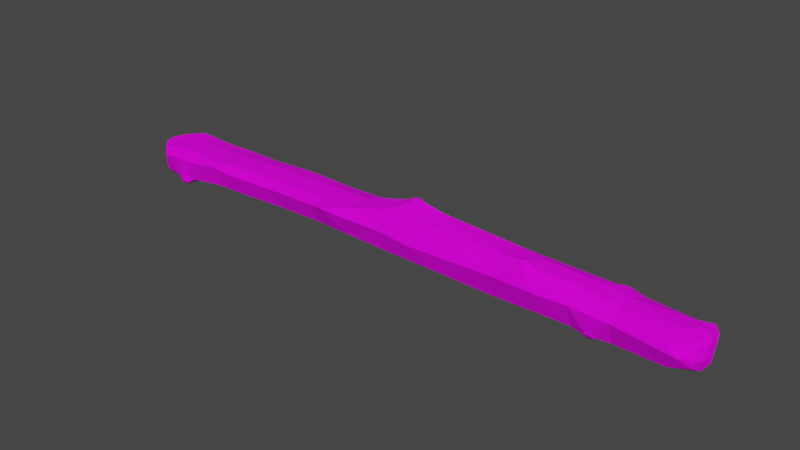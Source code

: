 # Source: Rotten_Wood_Log_01.blend  (saved by Blender 2.92.15; exported with 4.5.12 LTS)
import bpy
from mathutils import Matrix  # noqa: F401  (used for matrix-valued properties, if any)

bpy.ops.wm.read_factory_settings(use_empty=True)
scene = bpy.context.scene
scene.name = 'Scene'

# ---- images (referenced by path relative to the original .blend; pixels are not part of the script)
import os
ASSET_DIR = os.environ.get("B2B_ASSET_DIR", "")  # directory of the original .blend (textures are referenced by path, not embedded)
HERE = os.path.dirname(os.path.abspath(__file__))  # packed textures are extracted next to this script under _unpacked/

def load_image(name, relpath, width, height, colorspace="sRGB"):
    """Load a texture the original file referenced (path relative to the .blend, or extracted next to this script)."""
    p = next((c for c in (os.path.join(HERE, relpath), os.path.join(ASSET_DIR, relpath)) if relpath and os.path.exists(c)), "")
    if p:
        img = bpy.data.images.load(p, check_existing=True)
        img.name = name
    else:  # same state as the original file: an image datablock whose file is absent (Cycles renders it pink)
        img = bpy.data.images.new(name, width, height)
        img.source = "FILE"
        img.filepath = "//" + (relpath or name)
    img.colorspace_settings.name = colorspace
    return img
img_modular__log_cabin_wall_01__enviroment__tree_01_bark_001_basem = load_image('[Modular] Log Cabin Wall 01_[Enviroment] Tree_01_Bark.001_BaseM', '', 1024, 1024, 'sRGB')

# ---- materials (node trees are filled in below, after node groups)
mat_enviroment__tree_01_bark_1001 = bpy.data.materials.new('[Enviroment] Tree_01_Bark.1001')
mat_enviroment__tree_01_bark_1001.use_transparent_shadow = False

# ---- node groups
ng_auto_smooth = bpy.data.node_groups.new('Auto Smooth', 'GeometryNodeTree')
_s = ng_auto_smooth.interface.new_socket(name='Geometry', in_out='OUTPUT', socket_type='NodeSocketGeometry')
_s = ng_auto_smooth.interface.new_socket(name='Geometry', in_out='INPUT', socket_type='NodeSocketGeometry')
_s = ng_auto_smooth.interface.new_socket(name='Angle', in_out='INPUT', socket_type='NodeSocketFloat')
_s.subtype = 'ANGLE'
_s.min_value = 0.0
_s.max_value = 3.142
ng_auto_smooth.is_modifier = True
_N = ng_auto_smooth.nodes; _L = ng_auto_smooth.links
n0 = _N.new('NodeGroupOutput'); n0.name = 'Group Output'; n0.location = (480, -100)
n1 = _N.new('NodeGroupInput'); n1.name = 'Group Input'; n1.location = (-420, -300)
n2 = _N.new('NodeGroupInput'); n2.name = 'Group Input.001'; n2.location = (-60, -100)
n3 = _N.new('GeometryNodeSetShadeSmooth'); n3.name = 'Set Shade Smooth'; n3.location = (120, -100)
n3.domain = 'EDGE'
n4 = _N.new('GeometryNodeSetShadeSmooth'); n4.name = 'Set Shade Smooth.001'; n4.location = (300, -100)
n5 = _N.new('GeometryNodeInputMeshEdgeAngle'); n5.name = 'Edge Angle'; n5.location = (-420, -220)
n6 = _N.new('GeometryNodeInputEdgeSmooth'); n6.name = 'Is Edge Smooth'; n6.location = (-60, -160)
n7 = _N.new('GeometryNodeInputShadeSmooth'); n7.name = 'Is Face Smooth'; n7.location = (-240, -340)
n8 = _N.new('FunctionNodeBooleanMath'); n8.name = 'Boolean Math'; n8.location = (-60, -220)
n9 = _N.new('FunctionNodeCompare'); n9.name = 'Compare'; n9.location = (-240, -180)
n9.operation = 'LESS_EQUAL'
_L.new(n5.outputs[0], n9.inputs[0])
_L.new(n4.outputs[0], n0.inputs[0])
_L.new(n1.outputs[1], n9.inputs[1])
_L.new(n9.outputs[0], n8.inputs[0])
_L.new(n7.outputs[0], n8.inputs[1])
_L.new(n2.outputs[0], n3.inputs[0])
_L.new(n6.outputs[0], n3.inputs[1])
_L.new(n3.outputs[0], n4.inputs[0])
_L.new(n8.outputs[0], n3.inputs[2])
n0.is_active_output = True

# ---- material node trees
mat_enviroment__tree_01_bark_1001.use_nodes = True; mat_enviroment__tree_01_bark_1001.node_tree.nodes.clear()
_N = mat_enviroment__tree_01_bark_1001.node_tree.nodes; _L = mat_enviroment__tree_01_bark_1001.node_tree.links
n0 = _N.new('ShaderNodeBsdfPrincipled'); n0.name = 'Principled BSDF'; n0.location = (10, 300)
n0.distribution = 'GGX'
n0.subsurface_method = 'BURLEY'
n0.inputs[2].default_value = 1.0
n0.inputs[3].default_value = 1.45
n0.inputs[13].default_value = 0.01818
n0.inputs[19].default_value = 0.1239
n0.inputs[20].default_value = 1.0
n0.inputs[27].default_value = (0.0, 0.0, 0.0, 1.0)
n0.inputs[28].default_value = 1.0
n1 = _N.new('ShaderNodeOutputMaterial'); n1.name = 'Material Output'; n1.location = (300, 300)
n2 = _N.new('ShaderNodeTexImage'); n2.name = 'Image Texture'; n2.location = (-327, 296)
n2.image = img_modular__log_cabin_wall_01__enviroment__tree_01_bark_001_basem
_L.new(n0.outputs[0], n1.inputs[0])
_L.new(n2.outputs[0], n0.inputs[0])
n1.is_active_output = True

# ---- world
world_world = bpy.data.worlds.new('World'); scene.world = world_world
world_world.use_nodes = True; world_world.node_tree.nodes.clear()
_N = world_world.node_tree.nodes; _L = world_world.node_tree.links
n0 = _N.new('ShaderNodeOutputWorld'); n0.name = 'World Output'; n0.location = (300, 300)
n1 = _N.new('ShaderNodeBackground'); n1.name = 'Background'; n1.location = (10, 300)
n1.inputs[0].default_value = (0.05088, 0.05088, 0.05088, 1.0)
_L.new(n1.outputs[0], n0.inputs[0])
n0.is_active_output = True
world_world.color = (0.05088, 0.05088, 0.05088)
world_world.use_sun_shadow = False
world_world.sun_shadow_jitter_overblur = 0.0

# ---- meshes
me_circle_031 = bpy.data.meshes.new('Circle.031')
me_circle_031.from_pydata([(-0.9716, -0.1405, 0.02639), (-0.8853, -0.08402, -0.1095), (-0.8438, 0.09418, -0.1643), (-0.7906, 0.2183, -0.07834), (-0.9077, 0.2236, 0.04077), (-0.8012, 0.09968, 0.06606), (-0.8827, -0.06199, 0.06521), (1.155, -0.1574, 0.02716), (1.118, -0.09537, -0.1252), (1.201, 0.0419, -0.1689), (1.101, 0.1727, -0.07077), (1.163, 0.1728, 0.0755), (1.129, 0.03382, 0.1444), (1.151, -0.08877, 0.1403), (-1.71, -0.1322, -0.1313), (-1.866, -0.1458, -0.1296), (-1.809, -0.0963, -0.176), (-1.759, -0.1023, -0.1715), (-1.77, -0.1695, -0.08925), (-1.815, -0.1694, -0.1006), (-1.444, -0.09698, 0.06893), (-1.266, -0.09192, 0.07127), (-1.41, -0.128, 0.06294), (-1.367, -0.128, 0.06439), (-1.359, -0.0573, 0.07566), (-1.406, -0.03576, 0.07428), (-1.054, 0.2199, -0.08902), (-0.964, 0.2418, -0.03658), (-0.8889, 0.2439, -0.04181), (-0.8877, 0.2092, -0.1199), (-0.9635, 0.1937, -0.13), (-0.3393, -0.1492, 0.03215), (-0.548, -0.1466, 0.03689), (-0.4638, -0.1385, 0.05967), (-0.4194, -0.1332, 0.05991), (0.3426, 0.07405, 0.1793), (0.06542, 0.08304, 0.1826), (0.1132, 0.01776, 0.193), (0.1594, 0.03812, 0.1986), (0.168, 0.1211, 0.1762), (0.1214, 0.1408, 0.1577), (0.5551, 0.1882, -0.0795), (0.8351, 0.1821, -0.07733), (0.6765, 0.2064, -0.02961), (0.7713, 0.2045, -0.03964), (0.7694, 0.1549, -0.12), (0.6819, 0.1461, -0.1274), (0.8879, -0.07931, 0.1589), (1.026, -0.04269, 0.1597), (1.083, -0.05065, 0.1576), (1.066, -0.1314, 0.1184), (1.007, -0.1306, 0.1197), (1.67, 0.1833, 0.04455), (1.475, 0.1915, 0.05808), (1.576, 0.1698, 0.06933), (1.519, 0.1519, 0.08237), (1.542, 0.2086, 0.01571), (1.587, 0.2093, 0.0182), (1.624, -0.08939, -0.1353), (1.37, -0.09566, -0.1238), (1.534, -0.05794, -0.1614), (1.47, -0.05122, -0.1656), (1.449, -0.1302, -0.08153), (1.509, -0.1331, -0.071), (1.537, -0.1016, -0.1348), (1.516, -0.07789, -0.156), (1.473, -0.08064, -0.1581), (1.45, -0.1053, -0.1361), (1.475, -0.1245, -0.1035), (1.513, -0.1219, -0.1066), (1.521, -0.1068, -0.1393), (1.503, -0.09065, -0.1573), (1.476, -0.0904, -0.1597), (1.47, -0.1074, -0.1438), (1.47, -0.1236, -0.1215), (1.497, -0.1246, -0.1177), (1.007, -0.09504, 0.1669), (1.03, -0.07304, 0.1673), (1.067, -0.07094, 0.164), (1.091, -0.09461, 0.1596), (1.063, -0.12, 0.147), (1.022, -0.1199, 0.1451), (1.026, -0.09771, 0.1705), (1.033, -0.08055, 0.1725), (1.056, -0.08124, 0.171), (1.075, -0.09842, 0.1662), (1.054, -0.1174, 0.1574), (1.028, -0.1182, 0.1561), (1.585, 0.2071, 0.05045), (1.568, 0.195, 0.06436), (1.544, 0.1902, 0.07077), (1.54, 0.2066, 0.05632), (1.555, 0.2135, 0.04068), (1.572, 0.214, 0.03486), (0.7003, 0.1957, -0.08698), (0.712, 0.2064, -0.06082), (0.739, 0.2057, -0.06565), (0.7606, 0.1947, -0.08573), (0.7373, 0.1793, -0.1077), (0.7149, 0.1733, -0.1125), (-0.4095, -0.1669, 0.05122), (-0.4285, -0.1697, 0.04486), (-0.4561, -0.1664, 0.0451), (-0.4578, -0.1707, 0.05378), (-0.4602, -0.162, 0.05825), (-0.4363, -0.1605, 0.05915), (0.1243, 0.08566, 0.2127), (0.1224, 0.06299, 0.2103), (0.146, 0.0671, 0.2135), (0.166, 0.08259, 0.2085), (0.1508, 0.1022, 0.2041), (0.1278, 0.1066, 0.1985), (-0.9334, 0.2437, -0.09835), (-0.9214, 0.2503, -0.0709), (-0.9041, 0.2512, -0.07577), (-0.8871, 0.243, -0.09195), (-0.9038, 0.2365, -0.1126), (-0.9224, 0.2303, -0.1171), (-1.811, -0.1603, -0.1636), (-1.794, -0.1446, -0.1789), (-1.776, -0.1364, -0.1783), (-1.764, -0.1558, -0.1628), (-1.781, -0.1706, -0.1499), (-1.797, -0.1716, -0.1421), (-1.398, -0.1114, 0.07244), (-1.397, -0.1218, 0.06754), (-1.376, -0.1218, 0.06915), (-1.358, -0.106, 0.07389), (-1.374, -0.09307, 0.07607), (-1.397, -0.08872, 0.07545), (2.141, -0.04611, -0.04398), (2.14, -0.01978, 0.03869), (2.138, 0.01825, 0.05452), (2.147, 0.0181, -0.09031), (2.143, 0.0695, 0.006353), (-2.067, -0.02107, -0.01546), (-2.065, 0.03641, -0.07948), (-2.062, -0.02827, 0.05476), (-2.063, 0.07993, 0.01916), (-2.064, 0.0506, 0.04791), (-2.053, -0.03413, 0.06589), (2.106, -0.1194, 0.0154), (1.979, -0.1538, 0.04238), (2.118, -0.03328, -0.1287), (1.957, 0.01274, -0.183), (1.966, -0.1243, -0.1184), (2.109, -0.1128, -0.07908), (2.026, -0.175, -0.009344), (2.117, -0.1221, -0.0341), (2.089, -0.1056, 0.06445), (2.118, -0.07764, 0.04377), (2.104, -0.02833, 0.06917), (1.989, -0.03212, 0.08713), (2.079, 0.03983, 0.08994), (2.115, 0.03006, 0.06989), (2.11, 0.07662, 0.0585), (1.998, 0.09205, 0.08015), (1.952, 0.1001, -0.1574), (2.116, 0.02829, -0.1341), (2.014, 0.1801, -0.08167), (2.112, 0.1019, -0.08564), (1.986, 0.1968, 0.01588), (2.11, 0.1511, 0.001115), (2.082, 0.171, 0.04674), (2.124, 0.1294, 0.03013), (-2.018, -0.12, 0.02213), (-1.935, -0.1844, 0.01199), (-1.979, -0.147, -0.1069), (-2.042, -0.0804, -0.07286), (-2.049, 0.03249, -0.1272), (-1.993, 0.01791, -0.177), (-1.961, -0.1079, -0.1576), (-2.033, -0.06838, -0.1066), (-2.005, 0.09216, -0.152), (-2.058, 0.07067, -0.1058), (-2.027, 0.1273, -0.04649), (-1.941, 0.1745, -0.0906), (-1.997, 0.03172, 0.07017), (-1.933, 0.04756, 0.07057), (-1.946, 0.1985, 0.02642), (-2.027, 0.1395, 0.03258), (-1.941, 0.1802, 0.06349), (-2.02, 0.1335, 0.05238), (-1.931, 0.09177, 0.07129), (-2.024, 0.05728, 0.06819), (-1.954, -0.1629, 0.06176), (-2.028, -0.0981, 0.06187), (-1.908, -0.123, 0.06532), (-1.999, -0.08122, 0.06427), (-1.944, -0.03145, 0.06527), (-2.024, -0.02025, 0.06657), (-0.4725, -0.1492, 0.01982), (-0.416, -0.1502, 0.01261), (-1.271, 0.07926, 0.06868), (-1.496, 0.06594, 0.06693), (-1.459, -0.1597, 0.04345), (-1.31, -0.1566, 0.02518), (-1.266, -0.09885, -0.116), (-1.477, -0.1163, -0.1084), (-1.314, 0.1972, -0.09491), (-1.21, 0.08346, -0.1673), (-1.447, 0.07637, -0.1667), (-1.442, 0.209, -0.06846), (-1.262, 0.2241, 0.02425), (-1.474, 0.2049, 0.03995), (-1.69, -0.1728, 0.01531), (-1.837, -0.1818, 0.02482), (-1.719, 0.0343, -0.1769), (-1.885, 0.04031, -0.1803), (-1.718, 0.06538, 0.06491), (-1.649, -0.09413, 0.0616), (-1.844, 0.05506, 0.066), (-1.81, -0.09732, 0.0611), (-1.827, 0.188, 0.05358), (-1.816, 0.1912, -0.0729), (-1.689, 0.1983, 0.03934), (-1.652, 0.1925, -0.08122), (-0.3043, -0.08423, 0.07041), (-0.5168, -0.05666, 0.06486), (-0.5353, -0.08799, -0.1024), (-0.303, -0.08136, -0.1157), (-0.3035, 0.2103, 0.04389), (-0.283, 0.07738, 0.08726), (-0.5543, 0.219, 0.03515), (-0.5013, 0.1114, 0.06911), (-0.534, 0.08194, -0.1636), (-0.3147, 0.1035, -0.1604), (-0.3471, 0.2124, -0.06438), (-0.5017, 0.2012, -0.08987), (0.2678, -0.07689, 0.1522), (0.01318, -0.05236, 0.149), (0.01783, 0.1955, 0.08153), (0.2758, 0.2004, 0.06348), (-0.001942, -0.1407, 0.03147), (0.07783, -0.08825, -0.1216), (0.3537, -0.1036, -0.1131), (0.252, -0.1492, 0.01247), (0.001349, 0.1983, -0.06721), (0.228, 0.1829, -0.09107), (0.02959, 0.06661, -0.1663), (0.3502, 0.05628, -0.1662), (0.9382, 0.06508, 0.1502), (0.8303, -0.08304, -0.1388), (0.8657, -0.1505, 0.03106), (0.9211, 0.06567, -0.1625), (0.9724, 0.1789, -0.07341), (0.8684, 0.1907, 0.05706), (1.359, -0.03119, 0.1098), (1.385, 0.08451, 0.1024), (1.372, -0.1558, 0.03542), (1.62, 0.07112, 0.07983), (1.621, -0.02761, 0.06954), (1.629, -0.1509, 0.02009), (1.417, 0.03363, -0.1784), (1.601, 0.04564, -0.1769), (1.667, 0.188, -0.07265), (1.422, 0.1716, -0.08008)], [], [(6, 32, 218), (11, 241, 12), (12, 48, 49), (56, 91, 92), (63, 68, 69), (47, 81, 76), (46, 94, 99), (38, 107, 37), (24, 129, 128), (16, 120, 119), (27, 112, 26), (69, 70, 64), (61, 67, 59), (60, 64, 65), (63, 64, 58), (62, 67, 68), (61, 65, 66), (73, 75, 74), (67, 74, 68), (66, 71, 72), (68, 75, 69), (66, 73, 67), (65, 70, 71), (76, 87, 82), (50, 79, 80), (48, 78, 49), (50, 81, 51), (49, 79, 13), (48, 76, 77), (82, 86, 85), (80, 85, 86), (77, 84, 78), (80, 87, 81), (78, 85, 79), (77, 82, 83), (88, 92, 91), (54, 90, 55), (56, 93, 57), (53, 90, 91), (54, 88, 89), (57, 88, 52), (94, 98, 99), (45, 97, 42), (44, 95, 43), (45, 99, 98), (44, 97, 96), (43, 94, 41), (103, 105, 104), (106, 110, 111), (39, 111, 110), (38, 109, 108), (36, 107, 106), (36, 111, 40), (39, 109, 35), (112, 116, 117), (30, 112, 117), (29, 115, 3), (28, 113, 27), (29, 117, 116), (28, 115, 114), (118, 122, 123), (18, 123, 122), (17, 121, 120), (16, 118, 15), (19, 118, 123), (18, 121, 14), (124, 128, 129), (23, 127, 126), (20, 125, 124), (20, 129, 25), (24, 127, 21), (23, 125, 22), (103, 101, 100), (112, 114, 115), (121, 119, 120), (124, 126, 127), (106, 108, 109), (94, 96, 97), (82, 84, 83), (91, 89, 88), (73, 71, 70), (141, 130, 131), (255, 159, 157), (252, 145, 147), (130, 143, 133), (12, 247, 248), (134, 164, 155), (11, 256, 10), (9, 59, 8), (151, 131, 132), (156, 163, 161), (162, 164, 134), (130, 134, 131), (165, 186, 137), (30, 29, 2), (1, 200, 2), (138, 180, 175), (140, 188, 190), (211, 178, 189), (214, 176, 179), (190, 177, 184), (138, 135, 139), (15, 166, 167), (213, 183, 211), (139, 184, 182), (147, 146, 148), (145, 143, 146), (147, 141, 142), (149, 151, 152), (141, 149, 142), (153, 155, 156), (153, 151, 154), (157, 160, 158), (159, 162, 160), (163, 162, 161), (144, 158, 143), (163, 155, 164), (13, 249, 247), (170, 172, 169), (167, 165, 168), (173, 175, 176), (173, 169, 174), (181, 184, 183), (179, 182, 181), (175, 179, 176), (183, 177, 178), (185, 188, 186), (189, 188, 187), (165, 185, 186), (177, 189, 178), (206, 187, 185), (1, 32, 0), (2, 219, 1), (3, 225, 2), (169, 136, 174), (168, 135, 136), (172, 168, 136), (171, 167, 172), (167, 168, 172), (192, 100, 101), (102, 192, 101), (32, 102, 103), (32, 104, 33), (33, 105, 34), (34, 100, 31), (246, 44, 43), (193, 6, 5), (194, 20, 25), (20, 195, 22), (21, 0, 6), (197, 0, 196), (198, 196, 195), (199, 201, 202), (197, 201, 200), (201, 216, 202), (198, 207, 201), (203, 4, 27), (193, 4, 203), (202, 203, 199), (204, 193, 203), (25, 193, 194), (193, 24, 21), (23, 196, 21), (195, 23, 22), (205, 198, 195), (206, 18, 205), (207, 14, 17), (208, 171, 170), (208, 16, 15), (16, 207, 17), (19, 206, 15), (205, 18, 14), (210, 194, 209), (210, 195, 20), (212, 209, 211), (212, 205, 210), (214, 215, 216), (213, 209, 215), (216, 204, 202), (215, 194, 204), (208, 173, 176), (207, 214, 216), (217, 233, 230), (218, 34, 217), (32, 219, 191), (220, 233, 31), (192, 220, 31), (219, 192, 191), (217, 34, 31), (33, 218, 32), (222, 218, 217), (221, 224, 222), (218, 5, 6), (223, 5, 224), (225, 220, 219), (220, 239, 234), (227, 223, 221), (226, 237, 239), (223, 3, 4), (228, 226, 225), (229, 35, 38), (230, 222, 217), (231, 222, 36), (35, 232, 39), (232, 40, 39), (40, 231, 36), (230, 37, 36), (37, 229, 38), (234, 236, 233), (233, 229, 230), (229, 243, 47), (235, 243, 236), (237, 221, 231), (232, 237, 231), (239, 238, 240), (46, 45, 244), (240, 242, 235), (234, 240, 235), (244, 10, 9), (47, 35, 229), (246, 10, 245), (244, 8, 242), (47, 243, 51), (246, 35, 241), (243, 8, 7), (50, 7, 13), (243, 50, 51), (49, 13, 12), (48, 241, 47), (59, 7, 8), (248, 251, 250), (247, 252, 251), (248, 11, 12), (152, 153, 156), (142, 149, 152), (58, 252, 63), (250, 55, 248), (54, 250, 52), (248, 55, 53), (63, 249, 62), (62, 249, 59), (59, 253, 61), (60, 254, 58), (58, 144, 145), (61, 254, 60), (255, 161, 159), (254, 256, 255), (256, 53, 56), (256, 9, 10), (56, 255, 256), (255, 57, 52), (6, 0, 32), (11, 246, 241), (12, 241, 48), (56, 53, 91), (63, 62, 68), (47, 51, 81), (46, 41, 94), (38, 108, 107), (24, 25, 129), (16, 17, 120), (27, 113, 112), (69, 75, 70), (61, 66, 67), (60, 58, 64), (63, 69, 64), (62, 59, 67), (61, 60, 65), (73, 70, 75), (67, 73, 74), (66, 65, 71), (68, 74, 75), (66, 72, 73), (65, 64, 70), (76, 81, 87), (50, 13, 79), (48, 77, 78), (50, 80, 81), (49, 78, 79), (48, 47, 76), (82, 87, 86), (80, 79, 85), (77, 83, 84), (80, 86, 87), (78, 84, 85), (77, 76, 82), (88, 93, 92), (54, 89, 90), (56, 92, 93), (53, 55, 90), (54, 52, 88), (57, 93, 88), (94, 97, 98), (45, 98, 97), (44, 96, 95), (45, 46, 99), (44, 42, 97), (43, 95, 94), (103, 100, 105), (106, 109, 110), (39, 40, 111), (38, 35, 109), (36, 37, 107), (36, 106, 111), (39, 110, 109), (112, 115, 116), (30, 26, 112), (29, 116, 115), (28, 114, 113), (29, 30, 117), (28, 3, 115), (118, 121, 122), (18, 19, 123), (17, 14, 121), (16, 119, 118), (19, 15, 118), (18, 122, 121), (124, 127, 128), (23, 21, 127), (20, 22, 125), (20, 124, 129), (24, 128, 127), (23, 126, 125), (103, 102, 101), (112, 113, 114), (121, 118, 119), (124, 125, 126), (106, 107, 108), (94, 95, 96), (82, 85, 84), (91, 90, 89), (73, 72, 71), (131, 150, 141), (141, 148, 130), (157, 144, 254), (254, 255, 157), (147, 142, 252), (252, 58, 145), (130, 148, 146), (146, 143, 130), (143, 158, 133), (12, 13, 247), (155, 154, 132), (132, 134, 155), (11, 53, 256), (9, 253, 59), (132, 154, 151), (151, 150, 131), (161, 52, 156), (52, 250, 156), (134, 133, 160), (133, 158, 160), (160, 162, 134), (133, 134, 130), (134, 132, 131), (140, 137, 186), (137, 135, 165), (135, 168, 165), (29, 3, 2), (2, 200, 30), (200, 199, 26), (30, 200, 26), (1, 197, 200), (174, 136, 175), (136, 138, 175), (140, 186, 188), (189, 187, 212), (212, 211, 189), (179, 181, 213), (213, 214, 179), (139, 137, 184), (137, 140, 184), (140, 190, 184), (136, 135, 138), (135, 137, 139), (167, 171, 15), (15, 206, 166), (181, 183, 213), (183, 178, 211), (182, 180, 138), (138, 139, 182), (147, 145, 146), (145, 144, 143), (147, 148, 141), (149, 150, 151), (141, 150, 149), (153, 154, 155), (153, 152, 151), (157, 159, 160), (159, 161, 162), (163, 164, 162), (144, 157, 158), (163, 156, 155), (13, 7, 249), (170, 171, 172), (167, 166, 165), (173, 174, 175), (173, 170, 169), (181, 182, 184), (179, 180, 182), (175, 180, 179), (183, 184, 177), (185, 187, 188), (189, 190, 188), (165, 166, 185), (177, 190, 189), (185, 166, 206), (206, 212, 187), (1, 219, 32), (2, 225, 219), (3, 228, 225), (169, 172, 136), (192, 31, 100), (102, 191, 192), (32, 191, 102), (32, 103, 104), (33, 104, 105), (34, 105, 100), (43, 41, 232), (41, 238, 232), (232, 246, 43), (246, 245, 42), (246, 42, 44), (193, 21, 6), (21, 196, 0), (197, 1, 0), (198, 197, 196), (199, 200, 201), (197, 198, 201), (201, 207, 216), (198, 14, 207), (26, 199, 203), (4, 3, 28), (27, 26, 203), (4, 28, 27), (193, 5, 4), (202, 204, 203), (204, 194, 193), (25, 24, 193), (195, 196, 23), (205, 14, 198), (206, 19, 18), (208, 15, 171), (16, 208, 207), (210, 20, 194), (210, 205, 195), (212, 210, 209), (212, 206, 205), (214, 213, 215), (213, 211, 209), (216, 215, 204), (215, 209, 194), (176, 214, 208), (208, 170, 173), (207, 208, 214), (217, 31, 233), (218, 33, 34), (220, 234, 233), (219, 220, 192), (222, 224, 218), (221, 223, 224), (218, 224, 5), (223, 4, 5), (225, 226, 220), (220, 226, 239), (227, 228, 223), (226, 227, 237), (223, 228, 3), (228, 227, 226), (230, 36, 222), (231, 221, 222), (232, 231, 40), (37, 230, 229), (234, 235, 236), (233, 236, 229), (229, 236, 243), (235, 242, 243), (237, 227, 221), (232, 238, 237), (239, 237, 238), (244, 240, 46), (240, 238, 41), (46, 240, 41), (45, 42, 244), (42, 245, 244), (240, 244, 242), (234, 239, 240), (244, 245, 10), (47, 241, 35), (246, 11, 10), (244, 9, 8), (246, 232, 35), (243, 242, 8), (243, 7, 50), (59, 249, 7), (248, 247, 251), (247, 249, 252), (248, 53, 11), (156, 250, 152), (250, 251, 152), (152, 251, 142), (251, 252, 142), (250, 54, 55), (63, 252, 249), (58, 254, 144), (61, 253, 254), (255, 52, 161), (254, 253, 256), (256, 253, 9), (56, 57, 255)])
_k = set([(3, 28), (3, 29), (3, 115), (13, 49), (13, 50), (13, 79), (14, 17), (14, 18), (14, 121), (15, 16), (15, 19), (15, 118), (16, 17), (16, 119), (17, 120), (18, 19), (18, 122), (19, 123), (20, 22), (20, 25), (20, 124), (21, 23), (21, 24), (21, 127), (22, 23), (22, 125), (23, 126), (24, 25), (24, 128), (25, 129), (26, 27), (26, 30), (26, 112), (27, 28), (27, 113), (28, 114), (29, 30), (29, 116), (30, 117), (31, 34), (31, 100), (31, 192), (32, 33), (32, 103), (32, 191), (33, 34), (33, 104), (34, 105), (35, 38), (35, 39), (35, 109), (36, 37), (36, 40), (36, 106), (37, 38), (37, 107), (38, 108), (39, 40), (39, 110), (40, 111), (41, 43), (41, 46), (41, 94), (42, 44), (42, 45), (42, 97), (43, 44), (43, 95), (44, 96), (45, 46), (45, 98), (46, 99), (47, 48), (47, 51), (47, 76), (48, 49), (48, 77), (49, 78), (50, 51), (50, 80), (51, 81), (52, 54), (52, 57), (52, 88), (53, 55), (53, 56), (53, 91), (54, 55), (54, 89), (55, 90), (56, 57), (56, 92), (57, 93), (58, 60), (58, 63), (58, 64), (59, 61), (59, 62), (59, 67), (60, 61), (60, 65), (61, 66), (62, 63), (62, 68), (63, 69), (64, 65), (64, 69), (64, 70), (65, 66), (65, 71), (66, 67), (66, 72), (67, 68), (67, 73), (68, 69), (68, 74), (69, 75), (70, 71), (70, 73), (70, 75), (71, 72), (72, 73), (73, 74), (74, 75), (76, 77), (76, 81), (76, 82), (77, 78), (77, 83), (78, 79), (78, 84), (79, 80), (79, 85), (80, 81), (80, 86), (81, 87), (82, 83), (82, 85), (82, 87), (83, 84), (84, 85), (85, 86), (86, 87), (88, 89), (88, 91), (88, 93), (89, 90), (90, 91), (91, 92), (92, 93), (94, 95), (94, 97), (94, 99), (95, 96), (96, 97), (97, 98), (98, 99), (100, 101), (100, 103), (100, 105), (101, 102), (101, 192), (102, 103), (102, 191), (103, 104), (104, 105), (106, 107), (106, 109), (106, 111), (107, 108), (108, 109), (109, 110), (110, 111), (112, 113), (112, 115), (112, 117), (113, 114), (114, 115), (115, 116), (116, 117), (118, 119), (118, 121), (118, 123), (119, 120), (120, 121), (121, 122), (122, 123), (124, 125), (124, 127), (124, 129), (125, 126), (126, 127), (127, 128), (128, 129), (130, 131), (130, 133), (130, 148), (131, 132), (131, 150), (132, 134), (132, 154), (133, 134), (133, 158), (134, 164), (135, 136), (135, 137), (135, 168), (136, 138), (136, 168), (136, 172), (136, 174), (137, 139), (137, 140), (138, 139), (138, 180), (139, 184), (140, 186), (140, 190), (141, 142), (141, 148), (141, 150), (142, 147), (142, 149), (143, 144), (143, 146), (143, 158), (144, 145), (144, 157), (145, 146), (145, 147), (146, 148), (147, 148), (149, 150), (149, 152), (150, 151), (151, 152), (151, 154), (152, 153), (153, 154), (153, 156), (154, 155), (155, 156), (155, 164), (156, 163), (157, 158), (157, 159), (158, 160), (159, 160), (159, 161), (160, 162), (161, 162), (161, 163), (162, 164), (163, 164), (165, 166), (165, 168), (165, 186), (166, 167), (166, 185), (167, 168), (167, 171), (167, 172), (168, 172), (169, 170), (169, 172), (169, 174), (170, 171), (170, 173), (171, 172), (173, 174), (173, 176), (174, 175), (175, 176), (175, 180), (176, 179), (177, 178), (177, 184), (177, 190), (178, 183), (178, 189), (179, 180), (179, 181), (180, 182), (181, 182), (181, 183), (182, 184), (183, 184), (185, 186), (185, 187), (186, 188), (187, 188), (187, 189), (188, 190), (189, 190), (191, 192)])
me_circle_031.attributes.new('sharp_edge', 'BOOLEAN', 'EDGE').data.foreach_set('value', [ (min(e.vertices), max(e.vertices)) in _k for e in me_circle_031.edges])
_uv = me_circle_031.uv_layers.new(name='UVMap')
_uv.uv.foreach_set('vector', [0.1918, 0.7217, 0.1501, 0.6314, 0.1914, 0.6295, 0.278, 0.2434, 0.236, 0.2711, 0.2364, 0.2416, 0.2364, 0.2416, 0.2059, 0.2645, 0.2058, 0.2483, 0.9331, 0.5091, 0.92, 0.5371, 0.9174, 0.5179, 0.8844, 0.281, 0.9234, 0.2749, 0.8965, 0.2894, 0.9076, 0.1779, 0.9464, 0.1713, 0.9216, 0.1861, 0.9769, 0.447, 0.9375, 0.4516, 0.9608, 0.437, 0.9087, 0.7041, 0.9323, 0.7303, 0.9087, 0.7486, 0.9146, 0.8788, 0.9402, 0.8477, 0.9413, 0.8626, 0.753, 0.07458, 0.7771, 0.04546, 0.778, 0.06089, 0.975, 0.03116, 0.9444, 0.03241, 0.9456, 0.01068, 0.8965, 0.2894, 0.9033, 0.3237, 0.8971, 0.3279, 0.9641, 0.3317, 0.951, 0.2937, 0.9663, 0.2868, 0.9188, 0.3566, 0.8971, 0.3279, 0.9206, 0.3424, 0.8844, 0.281, 0.8971, 0.3279, 0.8844, 0.3389, 0.9237, 0.2596, 0.951, 0.2937, 0.9234, 0.2749, 0.9641, 0.3317, 0.9206, 0.3424, 0.9515, 0.3254, 0.9447, 0.297, 0.9059, 0.2957, 0.924, 0.2864, 0.951, 0.2937, 0.924, 0.2864, 0.9234, 0.2749, 0.9515, 0.3254, 0.9211, 0.3314, 0.9422, 0.3193, 0.9234, 0.2749, 0.9059, 0.2957, 0.8965, 0.2894, 0.9515, 0.3254, 0.9447, 0.297, 0.951, 0.2937, 0.9206, 0.3424, 0.9033, 0.3237, 0.9211, 0.3314, 0.9216, 0.1861, 0.9459, 0.1798, 0.9264, 0.1895, 0.9849, 0.1805, 0.9693, 0.2246, 0.9702, 0.1884, 0.9076, 0.2206, 0.9443, 0.2299, 0.9435, 0.2456, 0.9849, 0.1805, 0.9464, 0.1713, 0.9468, 0.1531, 0.9435, 0.2456, 0.9693, 0.2246, 0.983, 0.2373, 0.9076, 0.2206, 0.9216, 0.1861, 0.9213, 0.2139, 0.9264, 0.1895, 0.9627, 0.1926, 0.9645, 0.2202, 0.9702, 0.1884, 0.9645, 0.2202, 0.9627, 0.1926, 0.9213, 0.2139, 0.9453, 0.2217, 0.9443, 0.2299, 0.9702, 0.1884, 0.9459, 0.1798, 0.9464, 0.1713, 0.9443, 0.2299, 0.9645, 0.2202, 0.9693, 0.2246, 0.9213, 0.2139, 0.9264, 0.1895, 0.9288, 0.21, 0.8863, 0.5121, 0.9174, 0.5179, 0.92, 0.5371, 0.8729, 0.5417, 0.9026, 0.546, 0.9014, 0.5661, 0.9331, 0.5091, 0.9046, 0.5085, 0.906, 0.4897, 0.9328, 0.5451, 0.9026, 0.546, 0.92, 0.5371, 0.8729, 0.5417, 0.8863, 0.5121, 0.8888, 0.5335, 0.906, 0.4897, 0.8863, 0.5121, 0.8729, 0.5006, 0.9375, 0.4516, 0.961, 0.4153, 0.9608, 0.437, 0.9778, 0.4076, 0.9403, 0.3959, 0.9398, 0.3787, 0.9074, 0.4007, 0.9222, 0.4388, 0.9074, 0.4487, 0.9778, 0.4076, 0.9608, 0.437, 0.961, 0.4153, 0.9074, 0.4007, 0.9403, 0.3959, 0.9224, 0.4111, 0.9074, 0.4487, 0.9375, 0.4516, 0.935, 0.4671, 0.875, 0.7711, 0.8542, 0.7942, 0.8574, 0.7802, 0.9452, 0.735, 0.9577, 0.7111, 0.9601, 0.7274, 0.9808, 0.6957, 0.9601, 0.7274, 0.9577, 0.7111, 0.9087, 0.7041, 0.9432, 0.7005, 0.9333, 0.7141, 0.9462, 0.7559, 0.9323, 0.7303, 0.9452, 0.735, 0.9462, 0.7559, 0.9601, 0.7274, 0.9864, 0.7413, 0.9808, 0.6957, 0.9432, 0.7005, 0.9423, 0.6754, 0.9444, 0.03241, 0.9324, 0.05749, 0.9319, 0.04081, 0.9127, 0.02432, 0.9444, 0.03241, 0.9319, 0.04081, 0.9127, 0.06883, 0.9424, 0.0693, 0.9413, 0.09189, 0.9723, 0.07162, 0.9548, 0.04331, 0.975, 0.03116, 0.9127, 0.06883, 0.9319, 0.04081, 0.9324, 0.05749, 0.9723, 0.07162, 0.9424, 0.0693, 0.9535, 0.0587, 0.7913, 0.07321, 0.801, 0.04913, 0.8016, 0.06221, 0.8259, 0.03702, 0.8016, 0.06221, 0.801, 0.04913, 0.753, 0.02936, 0.7908, 0.03706, 0.7771, 0.04546, 0.753, 0.07458, 0.7913, 0.07321, 0.7922, 0.0982, 0.8253, 0.07776, 0.7913, 0.07321, 0.8016, 0.06221, 0.8259, 0.03702, 0.7908, 0.03706, 0.7901, 0.01268, 0.9524, 0.8421, 0.9413, 0.8626, 0.9402, 0.8477, 0.9913, 0.8712, 0.9531, 0.8732, 0.9634, 0.8603, 0.9532, 0.819, 0.9628, 0.8479, 0.9524, 0.8421, 0.9532, 0.819, 0.9402, 0.8477, 0.9146, 0.8295, 0.9146, 0.8788, 0.9531, 0.8732, 0.9545, 0.9008, 0.9913, 0.8712, 0.9628, 0.8479, 0.9866, 0.83, 0.875, 0.7711, 0.8878, 0.8001, 0.872, 0.8141, 0.9444, 0.03241, 0.9535, 0.0587, 0.9424, 0.0693, 0.7908, 0.03706, 0.778, 0.06089, 0.7771, 0.04546, 0.9524, 0.8421, 0.9634, 0.8603, 0.9531, 0.8732, 0.9452, 0.735, 0.9333, 0.7141, 0.9432, 0.7005, 0.9375, 0.4516, 0.9224, 0.4111, 0.9403, 0.3959, 0.9264, 0.1895, 0.9453, 0.2217, 0.9288, 0.21, 0.92, 0.5371, 0.8888, 0.5335, 0.8863, 0.5121, 0.9447, 0.297, 0.9211, 0.3314, 0.9033, 0.3237, 0.6929, 0.3071, 0.7481, 0.2883, 0.7316, 0.3435, 0.02364, 0.1239, 0.01638, 0.01623, 0.04961, 0.02925, 0.1611, 0.1284, 0.1137, 0.01644, 0.1569, 0.009994, 0.7481, 0.2883, 0.7793, 0.2635, 0.7827, 0.2835, 0.2364, 0.2416, 0.2032, 0.1532, 0.2383, 0.1493, 0.777, 0.3486, 0.7893, 0.3636, 0.7418, 0.3816, 0.278, 0.2434, 0.3227, 0.1569, 0.3193, 0.2489, 0.071, 0.2308, 0.109, 0.167, 0.1084, 0.2348, 0.7043, 0.3586, 0.7316, 0.3435, 0.7349, 0.348, 0.2451, 0.01174, 0.2943, 0.01191, 0.2995, 0.01774, 0.7966, 0.3596, 0.7893, 0.3636, 0.777, 0.3486, 0.7481, 0.2883, 0.777, 0.3486, 0.7316, 0.3435, 0.8092, 0.7149, 0.8032, 0.7312, 0.7718, 0.7357, 0.02086, 0.7366, 0.01999, 0.7215, 0.05173, 0.7146, 0.105, 0.7219, 0.05014, 0.8303, 0.05173, 0.7146, 0.7299, 0.7209, 0.7063, 0.7226, 0.7064, 0.6913, 0.7742, 0.7381, 0.7929, 0.7573, 0.7752, 0.7601, 0.2369, 0.958, 0.237, 0.9833, 0.2133, 0.9901, 0.3296, 0.9499, 0.3306, 0.9836, 0.2991, 0.9857, 0.7752, 0.7601, 0.7481, 0.764, 0.7391, 0.7561, 0.7299, 0.7209, 0.7718, 0.6857, 0.738, 0.7284, 0.09907, 0.9651, 0.1439, 0.9891, 0.09856, 0.9959, 0.2903, 0.9514, 0.2415, 0.9846, 0.2369, 0.958, 0.738, 0.7284, 0.7391, 0.7561, 0.7061, 0.7278, 0.6777, 0.2749, 0.7345, 0.2587, 0.722, 0.2729, 0.7383, 0.2265, 0.7793, 0.2635, 0.7345, 0.2587, 0.6777, 0.2749, 0.6929, 0.3071, 0.6694, 0.2902, 0.667, 0.3537, 0.7043, 0.3586, 0.687, 0.38, 0.6929, 0.3071, 0.667, 0.3537, 0.6694, 0.2902, 0.7219, 0.4047, 0.7418, 0.3816, 0.7284, 0.4054, 0.7219, 0.4047, 0.7043, 0.3586, 0.7303, 0.3756, 0.8318, 0.2793, 0.8155, 0.3134, 0.7873, 0.2763, 0.8498, 0.3342, 0.7966, 0.3596, 0.8155, 0.3134, 0.8143, 0.3907, 0.7966, 0.3596, 0.8224, 0.3824, 0.8224, 0.2561, 0.7873, 0.2763, 0.7793, 0.2635, 0.8143, 0.3907, 0.7418, 0.3816, 0.7893, 0.3636, 0.1963, 0.2374, 0.1595, 0.1586, 0.2032, 0.1532, 0.7351, 0.6293, 0.7938, 0.6705, 0.7448, 0.6619, 0.8174, 0.6455, 0.8092, 0.7149, 0.7931, 0.669, 0.718, 0.6427, 0.7064, 0.6913, 0.6758, 0.6748, 0.718, 0.6427, 0.7448, 0.6619, 0.7329, 0.6711, 0.6754, 0.7374, 0.7391, 0.7561, 0.7361, 0.7892, 0.6757, 0.7252, 0.7061, 0.7278, 0.6754, 0.7374, 0.7064, 0.6913, 0.6757, 0.7252, 0.6758, 0.6748, 0.7361, 0.7892, 0.7481, 0.764, 0.7414, 0.7939, 0.8346, 0.7291, 0.7929, 0.7573, 0.8032, 0.7312, 0.7791, 0.7886, 0.7929, 0.7573, 0.8126, 0.7833, 0.8092, 0.7149, 0.8346, 0.7291, 0.8032, 0.7312, 0.7481, 0.764, 0.7791, 0.7886, 0.7414, 0.7939, 0.1443, 0.9602, 0.1915, 0.9788, 0.1548, 0.9911, 0.105, 0.7219, 0.1501, 0.6314, 0.1477, 0.7327, 0.05173, 0.7146, 0.1066, 0.6305, 0.105, 0.7219, 0.0114, 0.7132, 0.05674, 0.628, 0.05173, 0.7146, 0.7448, 0.6619, 0.7333, 0.6719, 0.7329, 0.6711, 0.7931, 0.669, 0.7718, 0.6857, 0.7333, 0.6719, 0.7938, 0.6705, 0.7931, 0.669, 0.7333, 0.6719, 0.817, 0.6439, 0.8174, 0.6455, 0.7938, 0.6705, 0.8174, 0.6455, 0.7931, 0.669, 0.7938, 0.6705, 0.9067, 0.8158, 0.872, 0.8141, 0.8878, 0.8001, 0.8902, 0.78, 0.9067, 0.8158, 0.8878, 0.8001, 0.877, 0.7515, 0.8902, 0.78, 0.875, 0.7711, 0.877, 0.7515, 0.8574, 0.7802, 0.8357, 0.7668, 0.8357, 0.7668, 0.8542, 0.7942, 0.828, 0.8022, 0.828, 0.8022, 0.872, 0.8141, 0.8714, 0.8385, 0.2781, 0.2747, 0.3087, 0.3278, 0.3095, 0.3453, 0.2369, 0.8356, 0.1918, 0.7217, 0.2382, 0.7158, 0.2372, 0.8653, 0.1909, 0.8651, 0.2017, 0.8594, 0.1909, 0.8651, 0.1455, 0.8632, 0.182, 0.8589, 0.1909, 0.8346, 0.1477, 0.7327, 0.1918, 0.7217, 0.1029, 0.8341, 0.1477, 0.7327, 0.1461, 0.8364, 0.1022, 0.8603, 0.1461, 0.8364, 0.1455, 0.8632, 0.007137, 0.8303, 0.04949, 0.8566, 0.006088, 0.8556, 0.1029, 0.8341, 0.04949, 0.8566, 0.05014, 0.8303, 0.04949, 0.8566, 0.002989, 0.9222, 0.006088, 0.8556, 0.1022, 0.8603, 0.04723, 0.9353, 0.04949, 0.8566, 0.2865, 0.8346, 0.2836, 0.7186, 0.3146, 0.7378, 0.2369, 0.8356, 0.2836, 0.7186, 0.2865, 0.8346, 0.3269, 0.8576, 0.2865, 0.8346, 0.3262, 0.8324, 0.2874, 0.8628, 0.2369, 0.8356, 0.2865, 0.8346, 0.2017, 0.8594, 0.2369, 0.8356, 0.2372, 0.8653, 0.2369, 0.8356, 0.2014, 0.8433, 0.1909, 0.8346, 0.1815, 0.8455, 0.1461, 0.8364, 0.1909, 0.8346, 0.1455, 0.8632, 0.1815, 0.8455, 0.182, 0.8589, 0.1449, 0.9309, 0.1022, 0.8603, 0.1455, 0.8632, 0.1443, 0.9602, 0.1082, 0.944, 0.1449, 0.9309, 0.04723, 0.9353, 0.1002, 0.9335, 0.08891, 0.9401, 0.0463, 0.9672, 0.09755, 0.9953, 0.04532, 0.9955, 0.0463, 0.9672, 0.08854, 0.9552, 0.09907, 0.9651, 0.08854, 0.9552, 0.04723, 0.9353, 0.08891, 0.9401, 0.1077, 0.9567, 0.1443, 0.9602, 0.09907, 0.9651, 0.1449, 0.9309, 0.1082, 0.944, 0.1002, 0.9335, 0.1912, 0.9295, 0.2372, 0.8653, 0.2369, 0.9296, 0.1912, 0.9295, 0.1455, 0.8632, 0.1909, 0.8651, 0.1913, 0.9568, 0.2369, 0.9296, 0.2369, 0.958, 0.1913, 0.9568, 0.1449, 0.9309, 0.1912, 0.9295, 0.3296, 0.9499, 0.2896, 0.9288, 0.3288, 0.9244, 0.2903, 0.9514, 0.2369, 0.9296, 0.2896, 0.9288, 0.3288, 0.9244, 0.2874, 0.8628, 0.3269, 0.8576, 0.2896, 0.9288, 0.2372, 0.8653, 0.2874, 0.8628, 0.0463, 0.9672, 0.03146, 1.0, 0.0, 0.9807, 0.04723, 0.9353, 0.001719, 0.9475, 0.002989, 0.9222, 0.1914, 0.5969, 0.1525, 0.4903, 0.1924, 0.492, 0.1914, 0.6295, 0.1652, 0.6109, 0.1914, 0.5969, 0.1501, 0.6314, 0.1066, 0.6305, 0.1399, 0.6258, 0.1072, 0.598, 0.1525, 0.4903, 0.1508, 0.5972, 0.1403, 0.6067, 0.1072, 0.598, 0.1508, 0.5972, 0.1066, 0.6305, 0.1403, 0.6067, 0.1399, 0.6258, 0.1914, 0.5969, 0.1652, 0.6109, 0.1508, 0.5972, 0.1633, 0.6233, 0.1914, 0.6295, 0.1501, 0.6314, 0.2349, 0.5964, 0.1914, 0.6295, 0.1914, 0.5969, 0.2801, 0.5938, 0.2357, 0.6297, 0.2349, 0.5964, 0.1914, 0.6295, 0.2382, 0.7158, 0.1918, 0.7217, 0.281, 0.6317, 0.2382, 0.7158, 0.2357, 0.6297, 0.05674, 0.628, 0.1072, 0.598, 0.1066, 0.6305, 0.1072, 0.598, 0.06258, 0.4872, 0.1078, 0.4875, 0.3204, 0.5991, 0.281, 0.6317, 0.2801, 0.5938, 0.05827, 0.5971, 0.02031, 0.4888, 0.06258, 0.4872, 0.281, 0.6317, 0.3233, 0.7157, 0.2836, 0.7186, 0.01595, 0.6243, 0.05827, 0.5971, 0.05674, 0.628, 0.1925, 0.4627, 0.2332, 0.4591, 0.2231, 0.4702, 0.1924, 0.492, 0.2349, 0.5964, 0.1914, 0.5969, 0.2788, 0.4925, 0.2349, 0.5964, 0.2336, 0.4895, 0.2332, 0.4591, 0.2786, 0.4628, 0.2448, 0.4676, 0.2786, 0.4628, 0.2468, 0.4832, 0.2448, 0.4676, 0.2468, 0.4832, 0.2788, 0.4925, 0.2336, 0.4895, 0.1924, 0.492, 0.2216, 0.4856, 0.2336, 0.4895, 0.2216, 0.4856, 0.1925, 0.4627, 0.2231, 0.4702, 0.1078, 0.4875, 0.153, 0.4611, 0.1525, 0.4903, 0.1525, 0.4903, 0.1925, 0.4627, 0.1924, 0.492, 0.1925, 0.4627, 0.1561, 0.2756, 0.1946, 0.2747, 0.1079, 0.4539, 0.1561, 0.2756, 0.153, 0.4611, 0.3192, 0.492, 0.2801, 0.5938, 0.2788, 0.4925, 0.2786, 0.4628, 0.3192, 0.492, 0.2788, 0.4925, 0.06258, 0.4872, 0.02108, 0.457, 0.06369, 0.4563, 0.03812, 0.3398, 0.0379, 0.3256, 0.06956, 0.2724, 0.06369, 0.4563, 0.1083, 0.2775, 0.1079, 0.4539, 0.1078, 0.4875, 0.06369, 0.4563, 0.1079, 0.4539, 0.06956, 0.2724, 0.02371, 0.2454, 0.071, 0.2308, 0.1946, 0.2747, 0.2332, 0.4591, 0.1925, 0.4627, 0.2781, 0.2747, 0.3193, 0.2489, 0.3195, 0.2742, 0.06956, 0.2724, 0.1084, 0.2348, 0.1083, 0.2775, 0.1946, 0.2747, 0.1561, 0.2756, 0.1799, 0.2672, 0.2781, 0.2747, 0.2332, 0.4591, 0.236, 0.2711, 0.1561, 0.2756, 0.1084, 0.2348, 0.157, 0.2371, 0.18, 0.2499, 0.157, 0.2371, 0.1963, 0.2374, 0.1561, 0.2756, 0.18, 0.2499, 0.1799, 0.2672, 0.2058, 0.2483, 0.1963, 0.2374, 0.2364, 0.2416, 0.2059, 0.2645, 0.236, 0.2711, 0.1946, 0.2747, 0.109, 0.167, 0.157, 0.2371, 0.1084, 0.2348, 0.2383, 0.1493, 0.2061, 0.1253, 0.2394, 0.1251, 0.2032, 0.1532, 0.1611, 0.1284, 0.2061, 0.1253, 0.2383, 0.1493, 0.278, 0.2434, 0.2364, 0.2416, 0.2176, 0.01405, 0.2418, 0.009912, 0.2451, 0.01174, 0.1667, 0.01135, 0.2018, 0.0, 0.2176, 0.01405, 0.109, 0.1284, 0.1611, 0.1284, 0.1258, 0.1409, 0.2394, 0.1251, 0.2681, 0.1422, 0.2383, 0.1493, 0.2699, 0.1289, 0.2394, 0.1251, 0.2816, 0.12, 0.2383, 0.1493, 0.2681, 0.1422, 0.2799, 0.1484, 0.1258, 0.1409, 0.1595, 0.1586, 0.1245, 0.1581, 0.1245, 0.1581, 0.1595, 0.1586, 0.109, 0.167, 0.109, 0.167, 0.07078, 0.1653, 0.09686, 0.1569, 0.09748, 0.1366, 0.06982, 0.129, 0.109, 0.1284, 0.109, 0.1284, 0.06331, 0.0231, 0.1137, 0.01644, 0.09686, 0.1569, 0.06982, 0.129, 0.09748, 0.1366, 0.3238, 0.1269, 0.2995, 0.01774, 0.3306, 0.01868, 0.06982, 0.129, 0.02445, 0.1539, 0.02364, 0.1239, 0.3227, 0.1569, 0.2799, 0.1484, 0.2893, 0.1403, 0.02445, 0.1539, 0.071, 0.2308, 0.02371, 0.2454, 0.2893, 0.1403, 0.3238, 0.1269, 0.3227, 0.1569, 0.3238, 0.1269, 0.29, 0.1288, 0.2816, 0.12, 0.1918, 0.7217, 0.1477, 0.7327, 0.1501, 0.6314, 0.278, 0.2434, 0.2781, 0.2747, 0.236, 0.2711, 0.2364, 0.2416, 0.236, 0.2711, 0.2059, 0.2645, 0.9331, 0.5091, 0.9328, 0.5451, 0.92, 0.5371, 0.8844, 0.281, 0.9237, 0.2596, 0.9234, 0.2749, 0.9076, 0.1779, 0.9468, 0.1531, 0.9464, 0.1713, 0.9769, 0.447, 0.935, 0.4671, 0.9375, 0.4516, 0.9087, 0.7041, 0.9333, 0.7141, 0.9323, 0.7303, 0.9146, 0.8788, 0.9146, 0.8295, 0.9402, 0.8477, 0.753, 0.07458, 0.753, 0.02936, 0.7771, 0.04546, 0.975, 0.03116, 0.9548, 0.04331, 0.9444, 0.03241, 0.8965, 0.2894, 0.9059, 0.2957, 0.9033, 0.3237, 0.9641, 0.3317, 0.9515, 0.3254, 0.951, 0.2937, 0.9188, 0.3566, 0.8844, 0.3389, 0.8971, 0.3279, 0.8844, 0.281, 0.8965, 0.2894, 0.8971, 0.3279, 0.9237, 0.2596, 0.9663, 0.2868, 0.951, 0.2937, 0.9641, 0.3317, 0.9188, 0.3566, 0.9206, 0.3424, 0.9447, 0.297, 0.9033, 0.3237, 0.9059, 0.2957, 0.951, 0.2937, 0.9447, 0.297, 0.924, 0.2864, 0.9515, 0.3254, 0.9206, 0.3424, 0.9211, 0.3314, 0.9234, 0.2749, 0.924, 0.2864, 0.9059, 0.2957, 0.9515, 0.3254, 0.9422, 0.3193, 0.9447, 0.297, 0.9206, 0.3424, 0.8971, 0.3279, 0.9033, 0.3237, 0.9216, 0.1861, 0.9464, 0.1713, 0.9459, 0.1798, 0.9849, 0.1805, 0.983, 0.2373, 0.9693, 0.2246, 0.9076, 0.2206, 0.9213, 0.2139, 0.9443, 0.2299, 0.9849, 0.1805, 0.9702, 0.1884, 0.9464, 0.1713, 0.9435, 0.2456, 0.9443, 0.2299, 0.9693, 0.2246, 0.9076, 0.2206, 0.9076, 0.1779, 0.9216, 0.1861, 0.9264, 0.1895, 0.9459, 0.1798, 0.9627, 0.1926, 0.9702, 0.1884, 0.9693, 0.2246, 0.9645, 0.2202, 0.9213, 0.2139, 0.9288, 0.21, 0.9453, 0.2217, 0.9702, 0.1884, 0.9627, 0.1926, 0.9459, 0.1798, 0.9443, 0.2299, 0.9453, 0.2217, 0.9645, 0.2202, 0.9213, 0.2139, 0.9216, 0.1861, 0.9264, 0.1895, 0.8863, 0.5121, 0.9046, 0.5085, 0.9174, 0.5179, 0.8729, 0.5417, 0.8888, 0.5335, 0.9026, 0.546, 0.9331, 0.5091, 0.9174, 0.5179, 0.9046, 0.5085, 0.9328, 0.5451, 0.9014, 0.5661, 0.9026, 0.546, 0.8729, 0.5417, 0.8729, 0.5006, 0.8863, 0.5121, 0.906, 0.4897, 0.9046, 0.5085, 0.8863, 0.5121, 0.9375, 0.4516, 0.9403, 0.3959, 0.961, 0.4153, 0.9778, 0.4076, 0.961, 0.4153, 0.9403, 0.3959, 0.9074, 0.4007, 0.9224, 0.4111, 0.9222, 0.4388, 0.9778, 0.4076, 0.9769, 0.447, 0.9608, 0.437, 0.9074, 0.4007, 0.9398, 0.3787, 0.9403, 0.3959, 0.9074, 0.4487, 0.9222, 0.4388, 0.9375, 0.4516, 0.875, 0.7711, 0.872, 0.8141, 0.8542, 0.7942, 0.9452, 0.735, 0.9432, 0.7005, 0.9577, 0.7111, 0.9808, 0.6957, 0.9864, 0.7413, 0.9601, 0.7274, 0.9087, 0.7041, 0.9423, 0.6754, 0.9432, 0.7005, 0.9462, 0.7559, 0.9087, 0.7486, 0.9323, 0.7303, 0.9462, 0.7559, 0.9452, 0.735, 0.9601, 0.7274, 0.9808, 0.6957, 0.9577, 0.7111, 0.9432, 0.7005, 0.9444, 0.03241, 0.9424, 0.0693, 0.9324, 0.05749, 0.9127, 0.02432, 0.9456, 0.01068, 0.9444, 0.03241, 0.9127, 0.06883, 0.9324, 0.05749, 0.9424, 0.0693, 0.9723, 0.07162, 0.9535, 0.0587, 0.9548, 0.04331, 0.9127, 0.06883, 0.9127, 0.02432, 0.9319, 0.04081, 0.9723, 0.07162, 0.9413, 0.09189, 0.9424, 0.0693, 0.7913, 0.07321, 0.7908, 0.03706, 0.801, 0.04913, 0.8259, 0.03702, 0.8253, 0.07776, 0.8016, 0.06221, 0.753, 0.02936, 0.7901, 0.01268, 0.7908, 0.03706, 0.753, 0.07458, 0.778, 0.06089, 0.7913, 0.07321, 0.8253, 0.07776, 0.7922, 0.0982, 0.7913, 0.07321, 0.8259, 0.03702, 0.801, 0.04913, 0.7908, 0.03706, 0.9524, 0.8421, 0.9531, 0.8732, 0.9413, 0.8626, 0.9913, 0.8712, 0.9545, 0.9008, 0.9531, 0.8732, 0.9532, 0.819, 0.9866, 0.83, 0.9628, 0.8479, 0.9532, 0.819, 0.9524, 0.8421, 0.9402, 0.8477, 0.9146, 0.8788, 0.9413, 0.8626, 0.9531, 0.8732, 0.9913, 0.8712, 0.9634, 0.8603, 0.9628, 0.8479, 0.875, 0.7711, 0.8902, 0.78, 0.8878, 0.8001, 0.9444, 0.03241, 0.9548, 0.04331, 0.9535, 0.0587, 0.7908, 0.03706, 0.7913, 0.07321, 0.778, 0.06089, 0.9524, 0.8421, 0.9628, 0.8479, 0.9634, 0.8603, 0.9452, 0.735, 0.9323, 0.7303, 0.9333, 0.7141, 0.9375, 0.4516, 0.9222, 0.4388, 0.9224, 0.4111, 0.9264, 0.1895, 0.9645, 0.2202, 0.9453, 0.2217, 0.92, 0.5371, 0.9026, 0.546, 0.8888, 0.5335, 0.9447, 0.297, 0.9422, 0.3193, 0.9211, 0.3314, 0.7316, 0.3435, 0.6974, 0.3333, 0.6929, 0.3071, 0.6929, 0.3071, 0.722, 0.2729, 0.7481, 0.2883, 0.04961, 0.02925, 0.06331, 0.0231, 0.06982, 0.129, 0.06982, 0.129, 0.02364, 0.1239, 0.04961, 0.02925, 0.1569, 0.009994, 0.1667, 0.01135, 0.1611, 0.1284, 0.1611, 0.1284, 0.109, 0.1284, 0.1137, 0.01644, 0.7481, 0.2883, 0.722, 0.2729, 0.7345, 0.2587, 0.7345, 0.2587, 0.7793, 0.2635, 0.7481, 0.2883, 0.7793, 0.2635, 0.7873, 0.2763, 0.7827, 0.2835, 0.2364, 0.2416, 0.1963, 0.2374, 0.2032, 0.1532, 0.7418, 0.3816, 0.7303, 0.3756, 0.7349, 0.348, 0.7349, 0.348, 0.777, 0.3486, 0.7418, 0.3816, 0.278, 0.2434, 0.2799, 0.1484, 0.3227, 0.1569, 0.071, 0.2308, 0.07078, 0.1653, 0.109, 0.167, 0.7349, 0.348, 0.7303, 0.3756, 0.7043, 0.3586, 0.7043, 0.3586, 0.6974, 0.3333, 0.7316, 0.3435, 0.2995, 0.01774, 0.2816, 0.12, 0.2451, 0.01174, 0.2816, 0.12, 0.2394, 0.1251, 0.2451, 0.01174, 0.777, 0.3486, 0.7827, 0.2835, 0.8155, 0.3134, 0.7827, 0.2835, 0.7873, 0.2763, 0.8155, 0.3134, 0.8155, 0.3134, 0.7966, 0.3596, 0.777, 0.3486, 0.7827, 0.2835, 0.777, 0.3486, 0.7481, 0.2883, 0.777, 0.3486, 0.7349, 0.348, 0.7316, 0.3435, 0.7742, 0.7381, 0.7718, 0.7357, 0.8032, 0.7312, 0.7718, 0.7357, 0.7718, 0.6857, 0.8092, 0.7149, 0.7718, 0.6857, 0.7931, 0.669, 0.8092, 0.7149, 0.01999, 0.7215, 0.0114, 0.7132, 0.05173, 0.7146, 0.05173, 0.7146, 0.05014, 0.8303, 0.02086, 0.7366, 0.05014, 0.8303, 0.007137, 0.8303, 0.01038, 0.7427, 0.02086, 0.7366, 0.05014, 0.8303, 0.01038, 0.7427, 0.105, 0.7219, 0.1029, 0.8341, 0.05014, 0.8303, 0.7329, 0.6711, 0.7333, 0.6719, 0.7064, 0.6913, 0.7333, 0.6719, 0.7299, 0.7209, 0.7064, 0.6913, 0.7742, 0.7381, 0.8032, 0.7312, 0.7929, 0.7573, 0.2133, 0.9901, 0.1915, 0.9788, 0.1913, 0.9568, 0.1913, 0.9568, 0.2369, 0.958, 0.2133, 0.9901, 0.2991, 0.9857, 0.2914, 0.9807, 0.2903, 0.9514, 0.2903, 0.9514, 0.3296, 0.9499, 0.2991, 0.9857, 0.738, 0.7284, 0.7718, 0.7357, 0.7391, 0.7561, 0.7718, 0.7357, 0.7742, 0.7381, 0.7391, 0.7561, 0.7742, 0.7381, 0.7752, 0.7601, 0.7391, 0.7561, 0.7333, 0.6719, 0.7718, 0.6857, 0.7299, 0.7209, 0.7718, 0.6857, 0.7718, 0.7357, 0.738, 0.7284, 0.09856, 0.9959, 0.09755, 0.9953, 0.09907, 0.9651, 0.09907, 0.9651, 0.1443, 0.9602, 0.1439, 0.9891, 0.2914, 0.9807, 0.2415, 0.9846, 0.2903, 0.9514, 0.2415, 0.9846, 0.237, 0.9833, 0.2369, 0.958, 0.7061, 0.7278, 0.7063, 0.7226, 0.7299, 0.7209, 0.7299, 0.7209, 0.738, 0.7284, 0.7061, 0.7278, 0.6777, 0.2749, 0.7383, 0.2265, 0.7345, 0.2587, 0.7383, 0.2265, 0.8224, 0.2561, 0.7793, 0.2635, 0.6777, 0.2749, 0.722, 0.2729, 0.6929, 0.3071, 0.667, 0.3537, 0.6974, 0.3333, 0.7043, 0.3586, 0.6929, 0.3071, 0.6974, 0.3333, 0.667, 0.3537, 0.7219, 0.4047, 0.7303, 0.3756, 0.7418, 0.3816, 0.7219, 0.4047, 0.687, 0.38, 0.7043, 0.3586, 0.8318, 0.2793, 0.8498, 0.3342, 0.8155, 0.3134, 0.8498, 0.3342, 0.8224, 0.3824, 0.7966, 0.3596, 0.8143, 0.3907, 0.7893, 0.3636, 0.7966, 0.3596, 0.8224, 0.2561, 0.8318, 0.2793, 0.7873, 0.2763, 0.8143, 0.3907, 0.7284, 0.4054, 0.7418, 0.3816, 0.1963, 0.2374, 0.157, 0.2371, 0.1595, 0.1586, 0.7351, 0.6293, 0.817, 0.6439, 0.7938, 0.6705, 0.8174, 0.6455, 0.8405, 0.7131, 0.8092, 0.7149, 0.718, 0.6427, 0.7329, 0.6711, 0.7064, 0.6913, 0.718, 0.6427, 0.7351, 0.6293, 0.7448, 0.6619, 0.6754, 0.7374, 0.7061, 0.7278, 0.7391, 0.7561, 0.6757, 0.7252, 0.7063, 0.7226, 0.7061, 0.7278, 0.7064, 0.6913, 0.7063, 0.7226, 0.6757, 0.7252, 0.7361, 0.7892, 0.7391, 0.7561, 0.7481, 0.764, 0.8346, 0.7291, 0.8126, 0.7833, 0.7929, 0.7573, 0.7791, 0.7886, 0.7752, 0.7601, 0.7929, 0.7573, 0.8092, 0.7149, 0.8405, 0.7131, 0.8346, 0.7291, 0.7481, 0.764, 0.7752, 0.7601, 0.7791, 0.7886, 0.1548, 0.9911, 0.1439, 0.9891, 0.1443, 0.9602, 0.1443, 0.9602, 0.1913, 0.9568, 0.1915, 0.9788, 0.105, 0.7219, 0.1066, 0.6305, 0.1501, 0.6314, 0.05173, 0.7146, 0.05674, 0.628, 0.1066, 0.6305, 0.0114, 0.7132, 0.01595, 0.6243, 0.05674, 0.628, 0.7448, 0.6619, 0.7938, 0.6705, 0.7333, 0.6719, 0.9067, 0.8158, 0.8714, 0.8385, 0.872, 0.8141, 0.8902, 0.78, 0.9084, 0.7643, 0.9067, 0.8158, 0.877, 0.7515, 0.9084, 0.7643, 0.8902, 0.78, 0.877, 0.7515, 0.875, 0.7711, 0.8574, 0.7802, 0.8357, 0.7668, 0.8574, 0.7802, 0.8542, 0.7942, 0.828, 0.8022, 0.8542, 0.7942, 0.872, 0.8141, 0.3095, 0.3453, 0.3195, 0.3517, 0.2786, 0.4628, 0.3195, 0.3517, 0.3191, 0.4604, 0.2786, 0.4628, 0.2786, 0.4628, 0.2781, 0.2747, 0.3095, 0.3453, 0.2781, 0.2747, 0.3195, 0.2742, 0.3197, 0.3188, 0.2781, 0.2747, 0.3197, 0.3188, 0.3087, 0.3278, 0.2369, 0.8356, 0.1909, 0.8346, 0.1918, 0.7217, 0.1909, 0.8346, 0.1461, 0.8364, 0.1477, 0.7327, 0.1029, 0.8341, 0.105, 0.7219, 0.1477, 0.7327, 0.1022, 0.8603, 0.1029, 0.8341, 0.1461, 0.8364, 0.007137, 0.8303, 0.05014, 0.8303, 0.04949, 0.8566, 0.1029, 0.8341, 0.1022, 0.8603, 0.04949, 0.8566, 0.04949, 0.8566, 0.04723, 0.9353, 0.002989, 0.9222, 0.1022, 0.8603, 0.1002, 0.9335, 0.04723, 0.9353, 0.3244, 0.7453, 0.3262, 0.8324, 0.2865, 0.8346, 0.2836, 0.7186, 0.3233, 0.7157, 0.3146, 0.7241, 0.3146, 0.7378, 0.3244, 0.7453, 0.2865, 0.8346, 0.2836, 0.7186, 0.3146, 0.7241, 0.3146, 0.7378, 0.2369, 0.8356, 0.2382, 0.7158, 0.2836, 0.7186, 0.3269, 0.8576, 0.2874, 0.8628, 0.2865, 0.8346, 0.2874, 0.8628, 0.2372, 0.8653, 0.2369, 0.8356, 0.2017, 0.8594, 0.2014, 0.8433, 0.2369, 0.8356, 0.1455, 0.8632, 0.1461, 0.8364, 0.1815, 0.8455, 0.1449, 0.9309, 0.1002, 0.9335, 0.1022, 0.8603, 0.1443, 0.9602, 0.1077, 0.9567, 0.1082, 0.944, 0.0463, 0.9672, 0.09907, 0.9651, 0.09755, 0.9953, 0.08854, 0.9552, 0.0463, 0.9672, 0.04723, 0.9353, 0.1912, 0.9295, 0.1909, 0.8651, 0.2372, 0.8653, 0.1912, 0.9295, 0.1449, 0.9309, 0.1455, 0.8632, 0.1913, 0.9568, 0.1912, 0.9295, 0.2369, 0.9296, 0.1913, 0.9568, 0.1443, 0.9602, 0.1449, 0.9309, 0.3296, 0.9499, 0.2903, 0.9514, 0.2896, 0.9288, 0.2903, 0.9514, 0.2369, 0.958, 0.2369, 0.9296, 0.3288, 0.9244, 0.2896, 0.9288, 0.2874, 0.8628, 0.2896, 0.9288, 0.2369, 0.9296, 0.2372, 0.8653, 0.0, 0.9807, 0.001719, 0.9475, 0.0463, 0.9672, 0.0463, 0.9672, 0.04532, 0.9955, 0.03146, 1.0, 0.04723, 0.9353, 0.0463, 0.9672, 0.001719, 0.9475, 0.1914, 0.5969, 0.1508, 0.5972, 0.1525, 0.4903, 0.1914, 0.6295, 0.1633, 0.6233, 0.1652, 0.6109, 0.1072, 0.598, 0.1078, 0.4875, 0.1525, 0.4903, 0.1066, 0.6305, 0.1072, 0.598, 0.1403, 0.6067, 0.2349, 0.5964, 0.2357, 0.6297, 0.1914, 0.6295, 0.2801, 0.5938, 0.281, 0.6317, 0.2357, 0.6297, 0.1914, 0.6295, 0.2357, 0.6297, 0.2382, 0.7158, 0.281, 0.6317, 0.2836, 0.7186, 0.2382, 0.7158, 0.05674, 0.628, 0.05827, 0.5971, 0.1072, 0.598, 0.1072, 0.598, 0.05827, 0.5971, 0.06258, 0.4872, 0.3204, 0.5991, 0.321, 0.6273, 0.281, 0.6317, 0.05827, 0.5971, 0.0171, 0.5961, 0.02031, 0.4888, 0.281, 0.6317, 0.321, 0.6273, 0.3233, 0.7157, 0.01595, 0.6243, 0.0171, 0.5961, 0.05827, 0.5971, 0.1924, 0.492, 0.2336, 0.4895, 0.2349, 0.5964, 0.2788, 0.4925, 0.2801, 0.5938, 0.2349, 0.5964, 0.2786, 0.4628, 0.2788, 0.4925, 0.2468, 0.4832, 0.2216, 0.4856, 0.1924, 0.492, 0.1925, 0.4627, 0.1078, 0.4875, 0.1079, 0.4539, 0.153, 0.4611, 0.1525, 0.4903, 0.153, 0.4611, 0.1925, 0.4627, 0.1925, 0.4627, 0.153, 0.4611, 0.1561, 0.2756, 0.1079, 0.4539, 0.1083, 0.2775, 0.1561, 0.2756, 0.3192, 0.492, 0.3204, 0.5991, 0.2801, 0.5938, 0.2786, 0.4628, 0.3191, 0.4604, 0.3192, 0.492, 0.06258, 0.4872, 0.02031, 0.4888, 0.02108, 0.457, 0.06956, 0.2724, 0.06369, 0.4563, 0.03812, 0.3398, 0.06369, 0.4563, 0.02108, 0.457, 0.02329, 0.3481, 0.03812, 0.3398, 0.06369, 0.4563, 0.02329, 0.3481, 0.0379, 0.3256, 0.02388, 0.3153, 0.06956, 0.2724, 0.02388, 0.3153, 0.02386, 0.2707, 0.06956, 0.2724, 0.06369, 0.4563, 0.06956, 0.2724, 0.1083, 0.2775, 0.1078, 0.4875, 0.06258, 0.4872, 0.06369, 0.4563, 0.06956, 0.2724, 0.02386, 0.2707, 0.02371, 0.2454, 0.1946, 0.2747, 0.236, 0.2711, 0.2332, 0.4591, 0.2781, 0.2747, 0.278, 0.2434, 0.3193, 0.2489, 0.06956, 0.2724, 0.071, 0.2308, 0.1084, 0.2348, 0.2781, 0.2747, 0.2786, 0.4628, 0.2332, 0.4591, 0.1561, 0.2756, 0.1083, 0.2775, 0.1084, 0.2348, 0.1561, 0.2756, 0.157, 0.2371, 0.18, 0.2499, 0.109, 0.167, 0.1595, 0.1586, 0.157, 0.2371, 0.2383, 0.1493, 0.2032, 0.1532, 0.2061, 0.1253, 0.2032, 0.1532, 0.1595, 0.1586, 0.1611, 0.1284, 0.2383, 0.1493, 0.2799, 0.1484, 0.278, 0.2434, 0.2451, 0.01174, 0.2394, 0.1251, 0.2176, 0.01405, 0.2394, 0.1251, 0.2061, 0.1253, 0.2176, 0.01405, 0.2176, 0.01405, 0.2061, 0.1253, 0.1667, 0.01135, 0.2061, 0.1253, 0.1611, 0.1284, 0.1667, 0.01135, 0.2394, 0.1251, 0.2699, 0.1289, 0.2681, 0.1422, 0.1258, 0.1409, 0.1611, 0.1284, 0.1595, 0.1586, 0.109, 0.1284, 0.06982, 0.129, 0.06331, 0.0231, 0.09686, 0.1569, 0.07078, 0.1653, 0.06982, 0.129, 0.3238, 0.1269, 0.2816, 0.12, 0.2995, 0.01774, 0.06982, 0.129, 0.07078, 0.1653, 0.02445, 0.1539, 0.02445, 0.1539, 0.07078, 0.1653, 0.071, 0.2308, 0.2893, 0.1403, 0.29, 0.1288, 0.3238, 0.1269])
me_circle_031.materials.append(mat_enviroment__tree_01_bark_1001)
me_circle_031.use_remesh_fix_poles = True
me_circle_031.use_remesh_preserve_attributes = False
me_circle_031.use_mirror_vertex_groups = False
me_circle_031.update()

# ---- objects
ob_mesh__rotten_wood_log = bpy.data.objects.new('[MESH] Rotten Wood Log', me_circle_031)

# ---- transforms, parenting, visibility, modifiers, constraints
ob_mesh__rotten_wood_log.location = (0.0, 0.0, 0.0)
ob_mesh__rotten_wood_log.lineart.crease_threshold = 0.0
_vg = ob_mesh__rotten_wood_log.vertex_groups.new(name='Branches')
_vg = ob_mesh__rotten_wood_log.vertex_groups.new(name='Trunk')
_m = ob_mesh__rotten_wood_log.modifiers.new('Auto Smooth', 'NODES')
_m.node_group = ng_auto_smooth
_gi = [s.identifier for s in ng_auto_smooth.interface.items_tree if s.item_type == 'SOCKET' and s.in_out == 'INPUT']
_m[_gi[1]] = 1.134  # Angle

# ---- collection membership
scene.collection.objects.link(ob_mesh__rotten_wood_log)

# ---- scene / render settings (as saved in the file)
scene.frame_start = 1; scene.frame_end = 250; scene.frame_set(1)
scene.render.engine = 'BLENDER_EEVEE_NEXT'
scene.cycles.use_denoising = False
scene.cycles.samples = 128
scene.cycles.sampling_pattern = 'TABULATED_SOBOL'
scene.cycles.use_adaptive_sampling = False
scene.cycles.use_light_tree = False
scene.view_settings.view_transform = 'Filmic'
bpy.context.view_layer.update()

# ---- added for rendering (the .blend has no active camera and no usable light): camera, sun
cam_auto = bpy.data.cameras.new('AutoCamera')
cam_auto.lens = 50.0
cam_auto.sensor_width = 36.0
cam_auto.clip_end = 1000.0
ob_auto_camera = bpy.data.objects.new('AutoCamera', cam_auto)
scene.collection.objects.link(ob_auto_camera)
ob_auto_camera.location = (3.9765, -4.69054, 3.16458)
ob_auto_camera.rotation_euler = (1.09748, -7.21219e-08, 0.694738)
scene.camera = ob_auto_camera
light_auto_sun = bpy.data.lights.new('AutoSun', 'SUN')
light_auto_sun.energy = 3.0
light_auto_sun.angle = 0.0523599
ob_auto_sun = bpy.data.objects.new('AutoSun', light_auto_sun)
scene.collection.objects.link(ob_auto_sun)
ob_auto_sun.rotation_euler = (0.872665, 0.174533, 0.523599)
bpy.context.view_layer.update()
